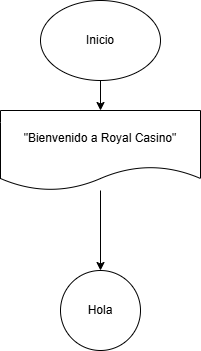

The diagram above was exported from draw.io. Its source (the exported page's mxGraphModel, read from the mxfile embedded in the PNG):
<mxGraphModel dx="864" dy="520" grid="1" gridSize="10" guides="1" tooltips="1" connect="1" arrows="1" fold="1" page="1" pageScale="1" pageWidth="827" pageHeight="1169" math="0" shadow="0">
  <root>
    <mxCell id="0" />
    <mxCell id="1" parent="0" />
    <mxCell id="t5MRLoDiazJAvCzHHtec-3" value="" style="edgeStyle=orthogonalEdgeStyle;rounded=0;orthogonalLoop=1;jettySize=auto;html=1;" parent="1" source="t5MRLoDiazJAvCzHHtec-1" target="t5MRLoDiazJAvCzHHtec-2" edge="1">
      <mxGeometry relative="1" as="geometry" />
    </mxCell>
    <mxCell id="t5MRLoDiazJAvCzHHtec-1" value="Inicio" style="ellipse;whiteSpace=wrap;html=1;" parent="1" vertex="1">
      <mxGeometry x="330" y="10" width="120" height="80" as="geometry" />
    </mxCell>
    <mxCell id="_RiHV3z92JjlMlJUiV-l-2" value="" style="edgeStyle=orthogonalEdgeStyle;rounded=0;orthogonalLoop=1;jettySize=auto;html=1;" edge="1" parent="1" source="t5MRLoDiazJAvCzHHtec-2" target="_RiHV3z92JjlMlJUiV-l-1">
      <mxGeometry relative="1" as="geometry" />
    </mxCell>
    <mxCell id="t5MRLoDiazJAvCzHHtec-2" value="&quot;Bienvenido a Royal Casino&quot;" style="shape=document;whiteSpace=wrap;html=1;boundedLbl=1;" parent="1" vertex="1">
      <mxGeometry x="290" y="120" width="200" height="80" as="geometry" />
    </mxCell>
    <mxCell id="_RiHV3z92JjlMlJUiV-l-1" value="Hola" style="ellipse;whiteSpace=wrap;html=1;" vertex="1" parent="1">
      <mxGeometry x="350" y="280" width="80" height="80" as="geometry" />
    </mxCell>
  </root>
</mxGraphModel>